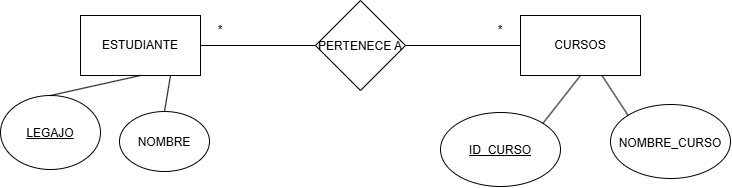

The diagram above was exported from draw.io. Its source (the exported page's mxGraphModel, read from the mxfile embedded in the PNG):
<mxGraphModel dx="1030" dy="562" grid="1" gridSize="10" guides="1" tooltips="1" connect="1" arrows="1" fold="1" page="1" pageScale="1" pageWidth="850" pageHeight="1100" math="0" shadow="0">
  <root>
    <mxCell id="0" />
    <mxCell id="1" parent="0" />
    <mxCell id="kbKlVdMgBTxTUPma2X6N-1" parent="1" style="rounded=0;whiteSpace=wrap;html=1;" value="ESTUDIANTE" vertex="1">
      <mxGeometry height="60" width="120" x="150" y="120" as="geometry" />
    </mxCell>
    <mxCell id="kbKlVdMgBTxTUPma2X6N-2" parent="1" style="rhombus;whiteSpace=wrap;html=1;shapeInside=1;" value="PERTENECE A" vertex="1">
      <mxGeometry height="90" width="90" x="385" y="105" as="geometry" />
    </mxCell>
    <mxCell id="kbKlVdMgBTxTUPma2X6N-3" parent="1" style="rounded=0;whiteSpace=wrap;html=1;" value="CURSOS" vertex="1">
      <mxGeometry height="60" width="120" x="590" y="120" as="geometry" />
    </mxCell>
    <mxCell id="kbKlVdMgBTxTUPma2X6N-4" edge="1" parent="1" source="kbKlVdMgBTxTUPma2X6N-1" style="endArrow=none;html=1;rounded=0;entryX=0;entryY=0.5;entryDx=0;entryDy=0;exitX=1;exitY=0.5;exitDx=0;exitDy=0;" target="kbKlVdMgBTxTUPma2X6N-2" value="">
      <mxGeometry height="50" relative="1" width="50" as="geometry">
        <mxPoint x="400" y="320" as="sourcePoint" />
        <mxPoint x="450" y="270" as="targetPoint" />
      </mxGeometry>
    </mxCell>
    <mxCell id="kbKlVdMgBTxTUPma2X6N-5" edge="1" parent="1" source="kbKlVdMgBTxTUPma2X6N-2" style="endArrow=none;html=1;rounded=0;entryX=0;entryY=0.5;entryDx=0;entryDy=0;exitX=1;exitY=0.5;exitDx=0;exitDy=0;" target="kbKlVdMgBTxTUPma2X6N-3" value="">
      <mxGeometry height="50" relative="1" width="50" as="geometry">
        <mxPoint x="400" y="320" as="sourcePoint" />
        <mxPoint x="450" y="270" as="targetPoint" />
      </mxGeometry>
    </mxCell>
    <mxCell id="kbKlVdMgBTxTUPma2X6N-6" parent="1" style="ellipse;whiteSpace=wrap;html=1;shapeInside=1;" value="&lt;div style=&quot;&quot;&gt;&lt;u&gt;LEGAJO&lt;/u&gt;&lt;/div&gt;" vertex="1">
      <mxGeometry height="74" width="100" x="70" y="200" as="geometry" />
    </mxCell>
    <mxCell id="kbKlVdMgBTxTUPma2X6N-7" parent="1" style="ellipse;whiteSpace=wrap;html=1;shapeInside=1;" value="NOMBRE" vertex="1">
      <mxGeometry height="60" width="90" x="189" y="216" as="geometry" />
    </mxCell>
    <mxCell id="kbKlVdMgBTxTUPma2X6N-8" parent="1" style="ellipse;whiteSpace=wrap;html=1;shapeInside=1;" value="&lt;u&gt;ID_CURSO&lt;/u&gt;" vertex="1">
      <mxGeometry height="74" width="120" x="510" y="217" as="geometry" />
    </mxCell>
    <mxCell id="kbKlVdMgBTxTUPma2X6N-9" parent="1" style="ellipse;whiteSpace=wrap;html=1;shapeInside=1;" value="NOMBRE_CURSO" vertex="1">
      <mxGeometry height="74" width="120" x="680" y="209" as="geometry" />
    </mxCell>
    <mxCell id="kbKlVdMgBTxTUPma2X6N-10" edge="1" parent="1" source="kbKlVdMgBTxTUPma2X6N-8" style="endArrow=none;html=1;rounded=0;exitX=1;exitY=0;exitDx=0;exitDy=0;entryX=0.5;entryY=1;entryDx=0;entryDy=0;" target="kbKlVdMgBTxTUPma2X6N-3" value="">
      <mxGeometry height="50" relative="1" width="50" as="geometry">
        <mxPoint x="600" y="224" as="sourcePoint" />
        <mxPoint x="650" y="174" as="targetPoint" />
      </mxGeometry>
    </mxCell>
    <mxCell id="kbKlVdMgBTxTUPma2X6N-12" edge="1" parent="1" source="kbKlVdMgBTxTUPma2X6N-9" style="endArrow=none;html=1;rounded=0;entryX=0.68;entryY=1.003;entryDx=0;entryDy=0;entryPerimeter=0;exitX=0;exitY=0;exitDx=0;exitDy=0;" target="kbKlVdMgBTxTUPma2X6N-3" value="">
      <mxGeometry height="50" relative="1" width="50" as="geometry">
        <mxPoint x="400" y="320" as="sourcePoint" />
        <mxPoint x="450" y="270" as="targetPoint" />
      </mxGeometry>
    </mxCell>
    <mxCell id="kbKlVdMgBTxTUPma2X6N-13" edge="1" parent="1" source="kbKlVdMgBTxTUPma2X6N-7" style="endArrow=none;html=1;rounded=0;entryX=0.75;entryY=1;entryDx=0;entryDy=0;exitX=0.5;exitY=0;exitDx=0;exitDy=0;" target="kbKlVdMgBTxTUPma2X6N-1" value="">
      <mxGeometry height="50" relative="1" width="50" as="geometry">
        <mxPoint x="400" y="320" as="sourcePoint" />
        <mxPoint x="450" y="270" as="targetPoint" />
      </mxGeometry>
    </mxCell>
    <mxCell id="kbKlVdMgBTxTUPma2X6N-14" edge="1" parent="1" source="kbKlVdMgBTxTUPma2X6N-6" style="endArrow=none;html=1;rounded=0;entryX=0.5;entryY=1;entryDx=0;entryDy=0;exitX=0.5;exitY=0;exitDx=0;exitDy=0;" target="kbKlVdMgBTxTUPma2X6N-1" value="">
      <mxGeometry height="50" relative="1" width="50" as="geometry">
        <mxPoint x="400" y="320" as="sourcePoint" />
        <mxPoint x="450" y="270" as="targetPoint" />
      </mxGeometry>
    </mxCell>
    <mxCell id="kbKlVdMgBTxTUPma2X6N-15" parent="1" style="text;html=1;whiteSpace=wrap;strokeColor=none;fillColor=none;align=center;verticalAlign=middle;rounded=0;" value="*" vertex="1">
      <mxGeometry height="30" width="60" x="260" y="120" as="geometry" />
    </mxCell>
    <mxCell id="kbKlVdMgBTxTUPma2X6N-16" parent="1" style="text;html=1;whiteSpace=wrap;strokeColor=none;fillColor=none;align=center;verticalAlign=middle;rounded=0;" value="*" vertex="1">
      <mxGeometry height="30" width="60" x="540" y="120" as="geometry" />
    </mxCell>
  </root>
</mxGraphModel>